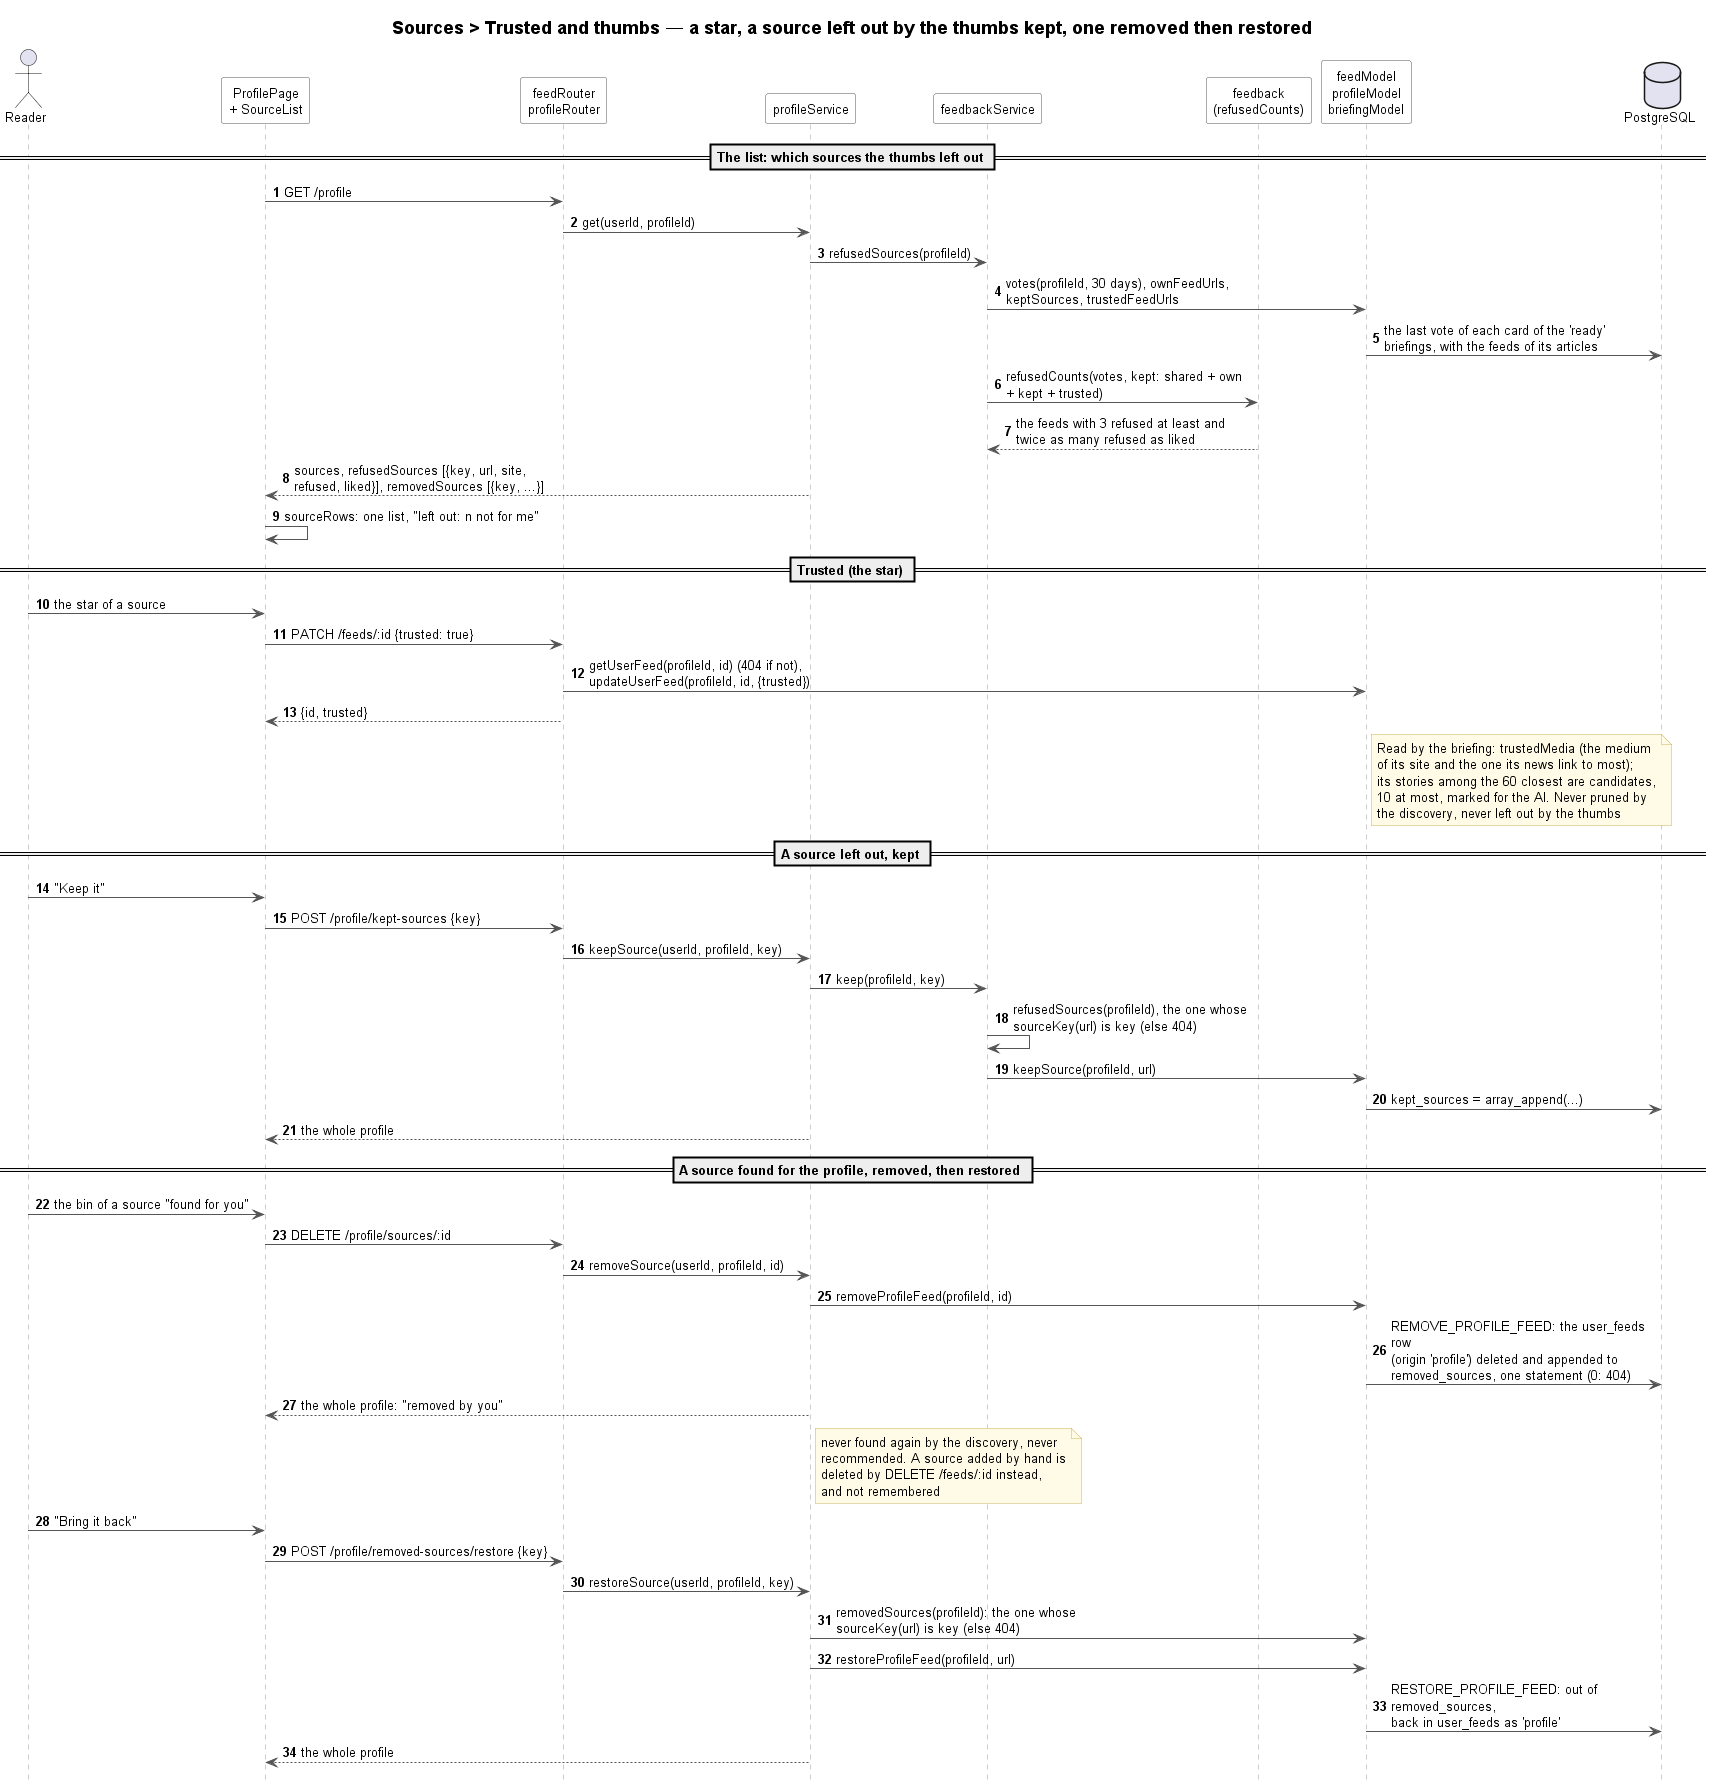

The diagram above was rendered by PlantUML. Its source (embedded in the PNG):
@startuml sources-trusted-and-thumbs-sequence
!include ../../_style/sequence.iuml
title Sources > Trusted and thumbs — a star, a source left out by the thumbs kept, one removed then restored

actor Reader
participant "ProfilePage\n+ SourceList" as Page
participant "feedRouter\nprofileRouter" as Router
participant profileService as Service
participant feedbackService as Feedback
participant "feedback\n(refusedCounts)" as Counts
participant "feedModel\nprofileModel\nbriefingModel" as Models
database "PostgreSQL" as DB

== The list: which sources the thumbs left out ==

Page -> Router : GET /profile
Router -> Service : get(userId, profileId)
Service -> Feedback : refusedSources(profileId)
Feedback -> Models : votes(profileId, 30 days), ownFeedUrls,\nkeptSources, trustedFeedUrls
Models -> DB : the last vote of each card of the 'ready'\nbriefings, with the feeds of its articles
Feedback -> Counts : refusedCounts(votes, kept: shared + own\n+ kept + trusted)
Counts --> Feedback : the feeds with 3 refused at least and\ntwice as many refused as liked
Service --> Page : sources, refusedSources [{key, url, site,\nrefused, liked}], removedSources [{key, ...}]
Page -> Page : sourceRows: one list, "left out: n not for me"

== Trusted (the star) ==

Reader -> Page : the star of a source
Page -> Router : PATCH /feeds/:id {trusted: true}
Router -> Models : getUserFeed(profileId, id) (404 if not),\nupdateUserFeed(profileId, id, {trusted})
Router --> Page : {id, trusted}
note right of Models
    Read by the briefing: trustedMedia (the medium
    of its site and the one its news link to most);
    its stories among the 60 closest are candidates,
    10 at most, marked for the AI. Never pruned by
    the discovery, never left out by the thumbs
end note

== A source left out, kept ==

Reader -> Page : "Keep it"
Page -> Router : POST /profile/kept-sources {key}
Router -> Service : keepSource(userId, profileId, key)
Service -> Feedback : keep(profileId, key)
Feedback -> Feedback : refusedSources(profileId), the one whose\nsourceKey(url) is key (else 404)
Feedback -> Models : keepSource(profileId, url)
Models -> DB : kept_sources = array_append(...)
Service --> Page : the whole profile

== A source found for the profile, removed, then restored ==

Reader -> Page : the bin of a source "found for you"
Page -> Router : DELETE /profile/sources/:id
Router -> Service : removeSource(userId, profileId, id)
Service -> Models : removeProfileFeed(profileId, id)
Models -> DB : REMOVE_PROFILE_FEED: the user_feeds row\n(origin 'profile') deleted and appended to\nremoved_sources, one statement (0: 404)
Service --> Page : the whole profile: "removed by you"
note right of Service
    never found again by the discovery, never
    recommended. A source added by hand is
    deleted by DELETE /feeds/:id instead,
    and not remembered
end note
Reader -> Page : "Bring it back"
Page -> Router : POST /profile/removed-sources/restore {key}
Router -> Service : restoreSource(userId, profileId, key)
Service -> Models : removedSources(profileId): the one whose\nsourceKey(url) is key (else 404)
Service -> Models : restoreProfileFeed(profileId, url)
Models -> DB : RESTORE_PROFILE_FEED: out of removed_sources,\nback in user_feeds as 'profile'
Service --> Page : the whole profile
@enduml